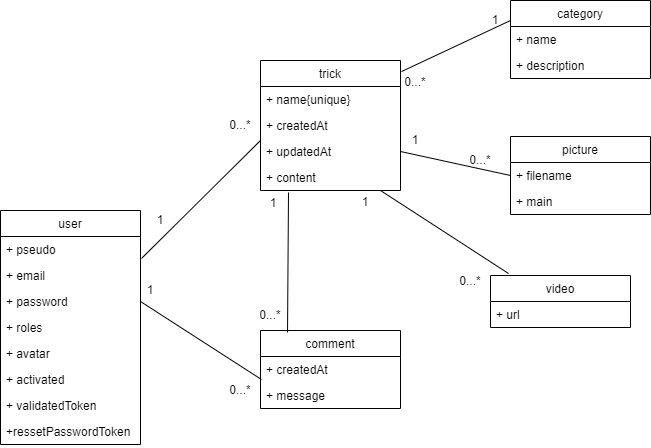

The diagram above was exported from draw.io. Its source (the exported page's mxGraphModel, read from the mxfile embedded in the PNG):
<mxGraphModel dx="868" dy="450" grid="1" gridSize="10" guides="1" tooltips="1" connect="1" arrows="1" fold="1" page="1" pageScale="1" pageWidth="827" pageHeight="1169" math="0" shadow="0">
  <root>
    <mxCell id="0" />
    <mxCell id="1" parent="0" />
    <mxCell id="P0Bo_bzqfJGmk599Ua0--1" value="user" style="swimlane;fontStyle=0;childLayout=stackLayout;horizontal=1;startSize=26;fillColor=none;horizontalStack=0;resizeParent=1;resizeParentMax=0;resizeLast=0;collapsible=1;marginBottom=0;" parent="1" vertex="1">
      <mxGeometry x="110" y="290" width="140" height="234" as="geometry" />
    </mxCell>
    <mxCell id="P0Bo_bzqfJGmk599Ua0--2" value="+ pseudo" style="text;strokeColor=none;fillColor=none;align=left;verticalAlign=top;spacingLeft=4;spacingRight=4;overflow=hidden;rotatable=0;points=[[0,0.5],[1,0.5]];portConstraint=eastwest;" parent="P0Bo_bzqfJGmk599Ua0--1" vertex="1">
      <mxGeometry y="26" width="140" height="26" as="geometry" />
    </mxCell>
    <mxCell id="P0Bo_bzqfJGmk599Ua0--3" value="+ email" style="text;strokeColor=none;fillColor=none;align=left;verticalAlign=top;spacingLeft=4;spacingRight=4;overflow=hidden;rotatable=0;points=[[0,0.5],[1,0.5]];portConstraint=eastwest;" parent="P0Bo_bzqfJGmk599Ua0--1" vertex="1">
      <mxGeometry y="52" width="140" height="26" as="geometry" />
    </mxCell>
    <mxCell id="P0Bo_bzqfJGmk599Ua0--4" value="+ password" style="text;strokeColor=none;fillColor=none;align=left;verticalAlign=top;spacingLeft=4;spacingRight=4;overflow=hidden;rotatable=0;points=[[0,0.5],[1,0.5]];portConstraint=eastwest;" parent="P0Bo_bzqfJGmk599Ua0--1" vertex="1">
      <mxGeometry y="78" width="140" height="26" as="geometry" />
    </mxCell>
    <mxCell id="NvgR3RH5_pMRba0E34uu-2" value="+ roles" style="text;strokeColor=none;fillColor=none;align=left;verticalAlign=top;spacingLeft=4;spacingRight=4;overflow=hidden;rotatable=0;points=[[0,0.5],[1,0.5]];portConstraint=eastwest;" vertex="1" parent="P0Bo_bzqfJGmk599Ua0--1">
      <mxGeometry y="104" width="140" height="26" as="geometry" />
    </mxCell>
    <mxCell id="P0Bo_bzqfJGmk599Ua0--28" value="+ avatar" style="text;strokeColor=none;fillColor=none;align=left;verticalAlign=top;spacingLeft=4;spacingRight=4;overflow=hidden;rotatable=0;points=[[0,0.5],[1,0.5]];portConstraint=eastwest;" parent="P0Bo_bzqfJGmk599Ua0--1" vertex="1">
      <mxGeometry y="130" width="140" height="26" as="geometry" />
    </mxCell>
    <mxCell id="P0Bo_bzqfJGmk599Ua0--29" value="+ activated" style="text;strokeColor=none;fillColor=none;align=left;verticalAlign=top;spacingLeft=4;spacingRight=4;overflow=hidden;rotatable=0;points=[[0,0.5],[1,0.5]];portConstraint=eastwest;" parent="P0Bo_bzqfJGmk599Ua0--1" vertex="1">
      <mxGeometry y="156" width="140" height="26" as="geometry" />
    </mxCell>
    <mxCell id="IFmf-b-o38RIv7DEGB1W-1" value="+ validatedToken" style="text;strokeColor=none;fillColor=none;align=left;verticalAlign=top;spacingLeft=4;spacingRight=4;overflow=hidden;rotatable=0;points=[[0,0.5],[1,0.5]];portConstraint=eastwest;" parent="P0Bo_bzqfJGmk599Ua0--1" vertex="1">
      <mxGeometry y="182" width="140" height="26" as="geometry" />
    </mxCell>
    <mxCell id="NvgR3RH5_pMRba0E34uu-1" value="+ressetPasswordToken" style="text;strokeColor=none;fillColor=none;align=left;verticalAlign=top;spacingLeft=4;spacingRight=4;overflow=hidden;rotatable=0;points=[[0,0.5],[1,0.5]];portConstraint=eastwest;" vertex="1" parent="P0Bo_bzqfJGmk599Ua0--1">
      <mxGeometry y="208" width="140" height="26" as="geometry" />
    </mxCell>
    <mxCell id="P0Bo_bzqfJGmk599Ua0--5" value="trick" style="swimlane;fontStyle=0;childLayout=stackLayout;horizontal=1;startSize=26;fillColor=none;horizontalStack=0;resizeParent=1;resizeParentMax=0;resizeLast=0;collapsible=1;marginBottom=0;" parent="1" vertex="1">
      <mxGeometry x="370" y="140" width="140" height="130" as="geometry" />
    </mxCell>
    <mxCell id="P0Bo_bzqfJGmk599Ua0--6" value="+ name{unique}" style="text;strokeColor=none;fillColor=none;align=left;verticalAlign=top;spacingLeft=4;spacingRight=4;overflow=hidden;rotatable=0;points=[[0,0.5],[1,0.5]];portConstraint=eastwest;" parent="P0Bo_bzqfJGmk599Ua0--5" vertex="1">
      <mxGeometry y="26" width="140" height="26" as="geometry" />
    </mxCell>
    <mxCell id="P0Bo_bzqfJGmk599Ua0--8" value="+ createdAt" style="text;strokeColor=none;fillColor=none;align=left;verticalAlign=top;spacingLeft=4;spacingRight=4;overflow=hidden;rotatable=0;points=[[0,0.5],[1,0.5]];portConstraint=eastwest;" parent="P0Bo_bzqfJGmk599Ua0--5" vertex="1">
      <mxGeometry y="52" width="140" height="26" as="geometry" />
    </mxCell>
    <mxCell id="P0Bo_bzqfJGmk599Ua0--25" value="+ updatedAt" style="text;strokeColor=none;fillColor=none;align=left;verticalAlign=top;spacingLeft=4;spacingRight=4;overflow=hidden;rotatable=0;points=[[0,0.5],[1,0.5]];portConstraint=eastwest;" parent="P0Bo_bzqfJGmk599Ua0--5" vertex="1">
      <mxGeometry y="78" width="140" height="26" as="geometry" />
    </mxCell>
    <mxCell id="P0Bo_bzqfJGmk599Ua0--26" value="+ content" style="text;strokeColor=none;fillColor=none;align=left;verticalAlign=top;spacingLeft=4;spacingRight=4;overflow=hidden;rotatable=0;points=[[0,0.5],[1,0.5]];portConstraint=eastwest;" parent="P0Bo_bzqfJGmk599Ua0--5" vertex="1">
      <mxGeometry y="104" width="140" height="26" as="geometry" />
    </mxCell>
    <mxCell id="P0Bo_bzqfJGmk599Ua0--9" value="picture" style="swimlane;fontStyle=0;childLayout=stackLayout;horizontal=1;startSize=26;fillColor=none;horizontalStack=0;resizeParent=1;resizeParentMax=0;resizeLast=0;collapsible=1;marginBottom=0;" parent="1" vertex="1">
      <mxGeometry x="620" y="216" width="140" height="78" as="geometry" />
    </mxCell>
    <mxCell id="P0Bo_bzqfJGmk599Ua0--10" value="+ filename" style="text;strokeColor=none;fillColor=none;align=left;verticalAlign=top;spacingLeft=4;spacingRight=4;overflow=hidden;rotatable=0;points=[[0,0.5],[1,0.5]];portConstraint=eastwest;" parent="P0Bo_bzqfJGmk599Ua0--9" vertex="1">
      <mxGeometry y="26" width="140" height="26" as="geometry" />
    </mxCell>
    <mxCell id="IFmf-b-o38RIv7DEGB1W-2" value="+ main" style="text;strokeColor=none;fillColor=none;align=left;verticalAlign=top;spacingLeft=4;spacingRight=4;overflow=hidden;rotatable=0;points=[[0,0.5],[1,0.5]];portConstraint=eastwest;" parent="P0Bo_bzqfJGmk599Ua0--9" vertex="1">
      <mxGeometry y="52" width="140" height="26" as="geometry" />
    </mxCell>
    <mxCell id="P0Bo_bzqfJGmk599Ua0--13" value="video" style="swimlane;fontStyle=0;childLayout=stackLayout;horizontal=1;startSize=26;fillColor=none;horizontalStack=0;resizeParent=1;resizeParentMax=0;resizeLast=0;collapsible=1;marginBottom=0;" parent="1" vertex="1">
      <mxGeometry x="600" y="355" width="140" height="52" as="geometry" />
    </mxCell>
    <mxCell id="P0Bo_bzqfJGmk599Ua0--14" value="+ url" style="text;strokeColor=none;fillColor=none;align=left;verticalAlign=top;spacingLeft=4;spacingRight=4;overflow=hidden;rotatable=0;points=[[0,0.5],[1,0.5]];portConstraint=eastwest;" parent="P0Bo_bzqfJGmk599Ua0--13" vertex="1">
      <mxGeometry y="26" width="140" height="26" as="geometry" />
    </mxCell>
    <mxCell id="P0Bo_bzqfJGmk599Ua0--17" value="comment" style="swimlane;fontStyle=0;childLayout=stackLayout;horizontal=1;startSize=26;fillColor=none;horizontalStack=0;resizeParent=1;resizeParentMax=0;resizeLast=0;collapsible=1;marginBottom=0;" parent="1" vertex="1">
      <mxGeometry x="370" y="410" width="140" height="78" as="geometry" />
    </mxCell>
    <mxCell id="P0Bo_bzqfJGmk599Ua0--18" value="+ createdAt" style="text;strokeColor=none;fillColor=none;align=left;verticalAlign=top;spacingLeft=4;spacingRight=4;overflow=hidden;rotatable=0;points=[[0,0.5],[1,0.5]];portConstraint=eastwest;" parent="P0Bo_bzqfJGmk599Ua0--17" vertex="1">
      <mxGeometry y="26" width="140" height="26" as="geometry" />
    </mxCell>
    <mxCell id="P0Bo_bzqfJGmk599Ua0--19" value="+ message" style="text;strokeColor=none;fillColor=none;align=left;verticalAlign=top;spacingLeft=4;spacingRight=4;overflow=hidden;rotatable=0;points=[[0,0.5],[1,0.5]];portConstraint=eastwest;" parent="P0Bo_bzqfJGmk599Ua0--17" vertex="1">
      <mxGeometry y="52" width="140" height="26" as="geometry" />
    </mxCell>
    <mxCell id="P0Bo_bzqfJGmk599Ua0--21" value="category" style="swimlane;fontStyle=0;childLayout=stackLayout;horizontal=1;startSize=26;fillColor=none;horizontalStack=0;resizeParent=1;resizeParentMax=0;resizeLast=0;collapsible=1;marginBottom=0;" parent="1" vertex="1">
      <mxGeometry x="620" y="80" width="140" height="78" as="geometry" />
    </mxCell>
    <mxCell id="P0Bo_bzqfJGmk599Ua0--22" value="+ name" style="text;strokeColor=none;fillColor=none;align=left;verticalAlign=top;spacingLeft=4;spacingRight=4;overflow=hidden;rotatable=0;points=[[0,0.5],[1,0.5]];portConstraint=eastwest;" parent="P0Bo_bzqfJGmk599Ua0--21" vertex="1">
      <mxGeometry y="26" width="140" height="26" as="geometry" />
    </mxCell>
    <mxCell id="P0Bo_bzqfJGmk599Ua0--24" value="+ description" style="text;strokeColor=none;fillColor=none;align=left;verticalAlign=top;spacingLeft=4;spacingRight=4;overflow=hidden;rotatable=0;points=[[0,0.5],[1,0.5]];portConstraint=eastwest;" parent="P0Bo_bzqfJGmk599Ua0--21" vertex="1">
      <mxGeometry y="52" width="140" height="26" as="geometry" />
    </mxCell>
    <mxCell id="P0Bo_bzqfJGmk599Ua0--49" value="1" style="text;html=1;strokeColor=none;fillColor=none;align=center;verticalAlign=middle;whiteSpace=wrap;rounded=0;" parent="1" vertex="1">
      <mxGeometry x="250" y="290" width="40" height="20" as="geometry" />
    </mxCell>
    <mxCell id="P0Bo_bzqfJGmk599Ua0--50" value="0...*" style="text;html=1;strokeColor=none;fillColor=none;align=center;verticalAlign=middle;whiteSpace=wrap;rounded=0;" parent="1" vertex="1">
      <mxGeometry x="320" y="190" width="60" height="30" as="geometry" />
    </mxCell>
    <mxCell id="P0Bo_bzqfJGmk599Ua0--53" value="0...*" style="text;html=1;strokeColor=none;fillColor=none;align=center;verticalAlign=middle;whiteSpace=wrap;rounded=0;" parent="1" vertex="1">
      <mxGeometry x="510" y="152" width="30" height="20" as="geometry" />
    </mxCell>
    <mxCell id="P0Bo_bzqfJGmk599Ua0--54" value="1" style="text;html=1;strokeColor=none;fillColor=none;align=center;verticalAlign=middle;whiteSpace=wrap;rounded=0;" parent="1" vertex="1">
      <mxGeometry x="580" y="90" width="50" height="20" as="geometry" />
    </mxCell>
    <mxCell id="P0Bo_bzqfJGmk599Ua0--59" value="1" style="text;html=1;strokeColor=none;fillColor=none;align=center;verticalAlign=middle;whiteSpace=wrap;rounded=0;" parent="1" vertex="1">
      <mxGeometry x="520" y="210" width="10" height="20" as="geometry" />
    </mxCell>
    <mxCell id="P0Bo_bzqfJGmk599Ua0--61" value="0...*" style="text;html=1;strokeColor=none;fillColor=none;align=center;verticalAlign=middle;whiteSpace=wrap;rounded=0;" parent="1" vertex="1">
      <mxGeometry x="580" y="230" width="20" height="20" as="geometry" />
    </mxCell>
    <mxCell id="P0Bo_bzqfJGmk599Ua0--62" value="1" style="text;html=1;strokeColor=none;fillColor=none;align=center;verticalAlign=middle;whiteSpace=wrap;rounded=0;" parent="1" vertex="1">
      <mxGeometry x="460" y="272" width="30" height="20" as="geometry" />
    </mxCell>
    <mxCell id="P0Bo_bzqfJGmk599Ua0--63" value="0...*" style="text;html=1;strokeColor=none;fillColor=none;align=center;verticalAlign=middle;whiteSpace=wrap;rounded=0;" parent="1" vertex="1">
      <mxGeometry x="570" y="350" width="20" height="21" as="geometry" />
    </mxCell>
    <mxCell id="P0Bo_bzqfJGmk599Ua0--64" value="1" style="text;html=1;strokeColor=none;fillColor=none;align=center;verticalAlign=middle;whiteSpace=wrap;rounded=0;" parent="1" vertex="1">
      <mxGeometry x="370" y="272" width="26" height="22" as="geometry" />
    </mxCell>
    <mxCell id="P0Bo_bzqfJGmk599Ua0--65" value="0...*" style="text;html=1;strokeColor=none;fillColor=none;align=center;verticalAlign=middle;whiteSpace=wrap;rounded=0;" parent="1" vertex="1">
      <mxGeometry x="360" y="380" width="40" height="30" as="geometry" />
    </mxCell>
    <mxCell id="P0Bo_bzqfJGmk599Ua0--66" value="1" style="text;html=1;strokeColor=none;fillColor=none;align=center;verticalAlign=middle;whiteSpace=wrap;rounded=0;" parent="1" vertex="1">
      <mxGeometry x="250" y="360" width="20" height="20" as="geometry" />
    </mxCell>
    <mxCell id="P0Bo_bzqfJGmk599Ua0--67" value="0...*" style="text;html=1;strokeColor=none;fillColor=none;align=center;verticalAlign=middle;whiteSpace=wrap;rounded=0;" parent="1" vertex="1">
      <mxGeometry x="330" y="460" width="40" height="20" as="geometry" />
    </mxCell>
    <mxCell id="IFmf-b-o38RIv7DEGB1W-3" value="" style="endArrow=none;html=1;rounded=0;exitX=0.129;exitY=-0.038;exitDx=0;exitDy=0;exitPerimeter=0;" parent="1" source="P0Bo_bzqfJGmk599Ua0--13" edge="1">
      <mxGeometry width="50" height="50" relative="1" as="geometry">
        <mxPoint x="460" y="320" as="sourcePoint" />
        <mxPoint x="490" y="270" as="targetPoint" />
      </mxGeometry>
    </mxCell>
    <mxCell id="IFmf-b-o38RIv7DEGB1W-5" value="" style="endArrow=none;html=1;rounded=0;exitX=1;exitY=0.5;exitDx=0;exitDy=0;entryX=0;entryY=0.5;entryDx=0;entryDy=0;" parent="1" source="P0Bo_bzqfJGmk599Ua0--25" target="P0Bo_bzqfJGmk599Ua0--10" edge="1">
      <mxGeometry width="50" height="50" relative="1" as="geometry">
        <mxPoint x="560" y="290" as="sourcePoint" />
        <mxPoint x="610" y="240" as="targetPoint" />
      </mxGeometry>
    </mxCell>
    <mxCell id="IFmf-b-o38RIv7DEGB1W-6" value="" style="endArrow=none;html=1;rounded=0;exitX=1.007;exitY=0.085;exitDx=0;exitDy=0;exitPerimeter=0;" parent="1" source="P0Bo_bzqfJGmk599Ua0--5" edge="1">
      <mxGeometry width="50" height="50" relative="1" as="geometry">
        <mxPoint x="570" y="150" as="sourcePoint" />
        <mxPoint x="620" y="100" as="targetPoint" />
      </mxGeometry>
    </mxCell>
    <mxCell id="IFmf-b-o38RIv7DEGB1W-7" value="" style="endArrow=none;html=1;rounded=0;exitX=1.007;exitY=0.846;exitDx=0;exitDy=0;exitPerimeter=0;" parent="1" source="P0Bo_bzqfJGmk599Ua0--2" edge="1">
      <mxGeometry width="50" height="50" relative="1" as="geometry">
        <mxPoint x="330" y="260" as="sourcePoint" />
        <mxPoint x="370" y="220" as="targetPoint" />
      </mxGeometry>
    </mxCell>
    <mxCell id="IFmf-b-o38RIv7DEGB1W-8" value="" style="endArrow=none;html=1;rounded=0;entryX=0.2;entryY=1.077;entryDx=0;entryDy=0;entryPerimeter=0;exitX=0.193;exitY=0.026;exitDx=0;exitDy=0;exitPerimeter=0;" parent="1" source="P0Bo_bzqfJGmk599Ua0--17" target="P0Bo_bzqfJGmk599Ua0--26" edge="1">
      <mxGeometry width="50" height="50" relative="1" as="geometry">
        <mxPoint x="420" y="410" as="sourcePoint" />
        <mxPoint x="470" y="360" as="targetPoint" />
      </mxGeometry>
    </mxCell>
    <mxCell id="IFmf-b-o38RIv7DEGB1W-10" value="" style="endArrow=none;html=1;rounded=0;entryX=0.007;entryY=0.885;entryDx=0;entryDy=0;entryPerimeter=0;exitX=1;exitY=0.5;exitDx=0;exitDy=0;" parent="1" source="P0Bo_bzqfJGmk599Ua0--4" target="P0Bo_bzqfJGmk599Ua0--18" edge="1">
      <mxGeometry width="50" height="50" relative="1" as="geometry">
        <mxPoint x="250" y="420" as="sourcePoint" />
        <mxPoint x="300" y="370" as="targetPoint" />
      </mxGeometry>
    </mxCell>
  </root>
</mxGraphModel>